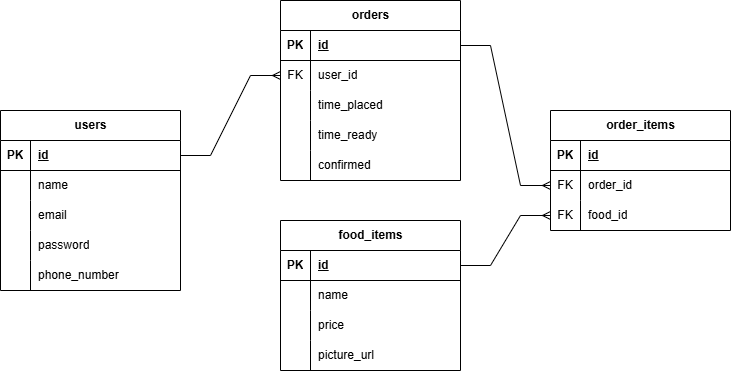

The diagram above was exported from draw.io. Its source (the exported page's mxGraphModel, read from the mxfile embedded in the PNG):
<mxGraphModel dx="770" dy="614" grid="1" gridSize="10" guides="1" tooltips="1" connect="1" arrows="1" fold="1" page="1" pageScale="1" pageWidth="850" pageHeight="1100" math="0" shadow="0" extFonts="Permanent Marker^https://fonts.googleapis.com/css?family=Permanent+Marker">
  <root>
    <mxCell id="0" />
    <mxCell id="1" parent="0" />
    <mxCell id="GBJAczNx4uQ-aJG0POui-14" value="" style="edgeStyle=entityRelationEdgeStyle;fontSize=12;html=1;endArrow=ERmany;rounded=0;exitX=1;exitY=0.5;exitDx=0;exitDy=0;entryX=0;entryY=0.5;entryDx=0;entryDy=0;" edge="1" parent="1" source="GBJAczNx4uQ-aJG0POui-32" target="GBJAczNx4uQ-aJG0POui-71">
      <mxGeometry width="100" height="100" relative="1" as="geometry">
        <mxPoint x="940" y="430" as="sourcePoint" />
        <mxPoint x="1040" y="330" as="targetPoint" />
      </mxGeometry>
    </mxCell>
    <mxCell id="GBJAczNx4uQ-aJG0POui-15" value="users" style="shape=table;startSize=30;container=1;collapsible=1;childLayout=tableLayout;fixedRows=1;rowLines=0;fontStyle=1;align=center;resizeLast=1;html=1;" vertex="1" parent="1">
      <mxGeometry x="400" y="150" width="180" height="180" as="geometry" />
    </mxCell>
    <mxCell id="GBJAczNx4uQ-aJG0POui-16" value="" style="shape=tableRow;horizontal=0;startSize=0;swimlaneHead=0;swimlaneBody=0;fillColor=none;collapsible=0;dropTarget=0;points=[[0,0.5],[1,0.5]];portConstraint=eastwest;top=0;left=0;right=0;bottom=1;" vertex="1" parent="GBJAczNx4uQ-aJG0POui-15">
      <mxGeometry y="30" width="180" height="30" as="geometry" />
    </mxCell>
    <mxCell id="GBJAczNx4uQ-aJG0POui-17" value="PK" style="shape=partialRectangle;connectable=0;fillColor=none;top=0;left=0;bottom=0;right=0;fontStyle=1;overflow=hidden;whiteSpace=wrap;html=1;" vertex="1" parent="GBJAczNx4uQ-aJG0POui-16">
      <mxGeometry width="30" height="30" as="geometry">
        <mxRectangle width="30" height="30" as="alternateBounds" />
      </mxGeometry>
    </mxCell>
    <mxCell id="GBJAczNx4uQ-aJG0POui-18" value="id" style="shape=partialRectangle;connectable=0;fillColor=none;top=0;left=0;bottom=0;right=0;align=left;spacingLeft=6;fontStyle=5;overflow=hidden;whiteSpace=wrap;html=1;" vertex="1" parent="GBJAczNx4uQ-aJG0POui-16">
      <mxGeometry x="30" width="150" height="30" as="geometry">
        <mxRectangle width="150" height="30" as="alternateBounds" />
      </mxGeometry>
    </mxCell>
    <mxCell id="GBJAczNx4uQ-aJG0POui-19" value="" style="shape=tableRow;horizontal=0;startSize=0;swimlaneHead=0;swimlaneBody=0;fillColor=none;collapsible=0;dropTarget=0;points=[[0,0.5],[1,0.5]];portConstraint=eastwest;top=0;left=0;right=0;bottom=0;" vertex="1" parent="GBJAczNx4uQ-aJG0POui-15">
      <mxGeometry y="60" width="180" height="30" as="geometry" />
    </mxCell>
    <mxCell id="GBJAczNx4uQ-aJG0POui-20" value="" style="shape=partialRectangle;connectable=0;fillColor=none;top=0;left=0;bottom=0;right=0;editable=1;overflow=hidden;whiteSpace=wrap;html=1;" vertex="1" parent="GBJAczNx4uQ-aJG0POui-19">
      <mxGeometry width="30" height="30" as="geometry">
        <mxRectangle width="30" height="30" as="alternateBounds" />
      </mxGeometry>
    </mxCell>
    <mxCell id="GBJAczNx4uQ-aJG0POui-21" value="name" style="shape=partialRectangle;connectable=0;fillColor=none;top=0;left=0;bottom=0;right=0;align=left;spacingLeft=6;overflow=hidden;whiteSpace=wrap;html=1;" vertex="1" parent="GBJAczNx4uQ-aJG0POui-19">
      <mxGeometry x="30" width="150" height="30" as="geometry">
        <mxRectangle width="150" height="30" as="alternateBounds" />
      </mxGeometry>
    </mxCell>
    <mxCell id="GBJAczNx4uQ-aJG0POui-22" value="" style="shape=tableRow;horizontal=0;startSize=0;swimlaneHead=0;swimlaneBody=0;fillColor=none;collapsible=0;dropTarget=0;points=[[0,0.5],[1,0.5]];portConstraint=eastwest;top=0;left=0;right=0;bottom=0;" vertex="1" parent="GBJAczNx4uQ-aJG0POui-15">
      <mxGeometry y="90" width="180" height="30" as="geometry" />
    </mxCell>
    <mxCell id="GBJAczNx4uQ-aJG0POui-23" value="" style="shape=partialRectangle;connectable=0;fillColor=none;top=0;left=0;bottom=0;right=0;editable=1;overflow=hidden;whiteSpace=wrap;html=1;" vertex="1" parent="GBJAczNx4uQ-aJG0POui-22">
      <mxGeometry width="30" height="30" as="geometry">
        <mxRectangle width="30" height="30" as="alternateBounds" />
      </mxGeometry>
    </mxCell>
    <mxCell id="GBJAczNx4uQ-aJG0POui-24" value="email" style="shape=partialRectangle;connectable=0;fillColor=none;top=0;left=0;bottom=0;right=0;align=left;spacingLeft=6;overflow=hidden;whiteSpace=wrap;html=1;" vertex="1" parent="GBJAczNx4uQ-aJG0POui-22">
      <mxGeometry x="30" width="150" height="30" as="geometry">
        <mxRectangle width="150" height="30" as="alternateBounds" />
      </mxGeometry>
    </mxCell>
    <mxCell id="GBJAczNx4uQ-aJG0POui-25" value="" style="shape=tableRow;horizontal=0;startSize=0;swimlaneHead=0;swimlaneBody=0;fillColor=none;collapsible=0;dropTarget=0;points=[[0,0.5],[1,0.5]];portConstraint=eastwest;top=0;left=0;right=0;bottom=0;" vertex="1" parent="GBJAczNx4uQ-aJG0POui-15">
      <mxGeometry y="120" width="180" height="30" as="geometry" />
    </mxCell>
    <mxCell id="GBJAczNx4uQ-aJG0POui-26" value="" style="shape=partialRectangle;connectable=0;fillColor=none;top=0;left=0;bottom=0;right=0;editable=1;overflow=hidden;whiteSpace=wrap;html=1;" vertex="1" parent="GBJAczNx4uQ-aJG0POui-25">
      <mxGeometry width="30" height="30" as="geometry">
        <mxRectangle width="30" height="30" as="alternateBounds" />
      </mxGeometry>
    </mxCell>
    <mxCell id="GBJAczNx4uQ-aJG0POui-27" value="password" style="shape=partialRectangle;connectable=0;fillColor=none;top=0;left=0;bottom=0;right=0;align=left;spacingLeft=6;overflow=hidden;whiteSpace=wrap;html=1;" vertex="1" parent="GBJAczNx4uQ-aJG0POui-25">
      <mxGeometry x="30" width="150" height="30" as="geometry">
        <mxRectangle width="150" height="30" as="alternateBounds" />
      </mxGeometry>
    </mxCell>
    <mxCell id="GBJAczNx4uQ-aJG0POui-28" value="" style="shape=tableRow;horizontal=0;startSize=0;swimlaneHead=0;swimlaneBody=0;fillColor=none;collapsible=0;dropTarget=0;points=[[0,0.5],[1,0.5]];portConstraint=eastwest;top=0;left=0;right=0;bottom=0;" vertex="1" parent="GBJAczNx4uQ-aJG0POui-15">
      <mxGeometry y="150" width="180" height="30" as="geometry" />
    </mxCell>
    <mxCell id="GBJAczNx4uQ-aJG0POui-29" value="" style="shape=partialRectangle;connectable=0;fillColor=none;top=0;left=0;bottom=0;right=0;editable=1;overflow=hidden;whiteSpace=wrap;html=1;" vertex="1" parent="GBJAczNx4uQ-aJG0POui-28">
      <mxGeometry width="30" height="30" as="geometry">
        <mxRectangle width="30" height="30" as="alternateBounds" />
      </mxGeometry>
    </mxCell>
    <mxCell id="GBJAczNx4uQ-aJG0POui-30" value="phone_number" style="shape=partialRectangle;connectable=0;fillColor=none;top=0;left=0;bottom=0;right=0;align=left;spacingLeft=6;overflow=hidden;whiteSpace=wrap;html=1;" vertex="1" parent="GBJAczNx4uQ-aJG0POui-28">
      <mxGeometry x="30" width="150" height="30" as="geometry">
        <mxRectangle width="150" height="30" as="alternateBounds" />
      </mxGeometry>
    </mxCell>
    <mxCell id="GBJAczNx4uQ-aJG0POui-31" value="food_items" style="shape=table;startSize=30;container=1;collapsible=1;childLayout=tableLayout;fixedRows=1;rowLines=0;fontStyle=1;align=center;resizeLast=1;html=1;" vertex="1" parent="1">
      <mxGeometry x="680" y="260" width="180" height="150" as="geometry" />
    </mxCell>
    <mxCell id="GBJAczNx4uQ-aJG0POui-32" value="" style="shape=tableRow;horizontal=0;startSize=0;swimlaneHead=0;swimlaneBody=0;fillColor=none;collapsible=0;dropTarget=0;points=[[0,0.5],[1,0.5]];portConstraint=eastwest;top=0;left=0;right=0;bottom=1;" vertex="1" parent="GBJAczNx4uQ-aJG0POui-31">
      <mxGeometry y="30" width="180" height="30" as="geometry" />
    </mxCell>
    <mxCell id="GBJAczNx4uQ-aJG0POui-33" value="PK" style="shape=partialRectangle;connectable=0;fillColor=none;top=0;left=0;bottom=0;right=0;fontStyle=1;overflow=hidden;whiteSpace=wrap;html=1;" vertex="1" parent="GBJAczNx4uQ-aJG0POui-32">
      <mxGeometry width="30" height="30" as="geometry">
        <mxRectangle width="30" height="30" as="alternateBounds" />
      </mxGeometry>
    </mxCell>
    <mxCell id="GBJAczNx4uQ-aJG0POui-34" value="id" style="shape=partialRectangle;connectable=0;fillColor=none;top=0;left=0;bottom=0;right=0;align=left;spacingLeft=6;fontStyle=5;overflow=hidden;whiteSpace=wrap;html=1;" vertex="1" parent="GBJAczNx4uQ-aJG0POui-32">
      <mxGeometry x="30" width="150" height="30" as="geometry">
        <mxRectangle width="150" height="30" as="alternateBounds" />
      </mxGeometry>
    </mxCell>
    <mxCell id="GBJAczNx4uQ-aJG0POui-35" value="" style="shape=tableRow;horizontal=0;startSize=0;swimlaneHead=0;swimlaneBody=0;fillColor=none;collapsible=0;dropTarget=0;points=[[0,0.5],[1,0.5]];portConstraint=eastwest;top=0;left=0;right=0;bottom=0;" vertex="1" parent="GBJAczNx4uQ-aJG0POui-31">
      <mxGeometry y="60" width="180" height="30" as="geometry" />
    </mxCell>
    <mxCell id="GBJAczNx4uQ-aJG0POui-36" value="" style="shape=partialRectangle;connectable=0;fillColor=none;top=0;left=0;bottom=0;right=0;editable=1;overflow=hidden;whiteSpace=wrap;html=1;" vertex="1" parent="GBJAczNx4uQ-aJG0POui-35">
      <mxGeometry width="30" height="30" as="geometry">
        <mxRectangle width="30" height="30" as="alternateBounds" />
      </mxGeometry>
    </mxCell>
    <mxCell id="GBJAczNx4uQ-aJG0POui-37" value="name" style="shape=partialRectangle;connectable=0;fillColor=none;top=0;left=0;bottom=0;right=0;align=left;spacingLeft=6;overflow=hidden;whiteSpace=wrap;html=1;" vertex="1" parent="GBJAczNx4uQ-aJG0POui-35">
      <mxGeometry x="30" width="150" height="30" as="geometry">
        <mxRectangle width="150" height="30" as="alternateBounds" />
      </mxGeometry>
    </mxCell>
    <mxCell id="GBJAczNx4uQ-aJG0POui-38" value="" style="shape=tableRow;horizontal=0;startSize=0;swimlaneHead=0;swimlaneBody=0;fillColor=none;collapsible=0;dropTarget=0;points=[[0,0.5],[1,0.5]];portConstraint=eastwest;top=0;left=0;right=0;bottom=0;" vertex="1" parent="GBJAczNx4uQ-aJG0POui-31">
      <mxGeometry y="90" width="180" height="30" as="geometry" />
    </mxCell>
    <mxCell id="GBJAczNx4uQ-aJG0POui-39" value="" style="shape=partialRectangle;connectable=0;fillColor=none;top=0;left=0;bottom=0;right=0;editable=1;overflow=hidden;whiteSpace=wrap;html=1;" vertex="1" parent="GBJAczNx4uQ-aJG0POui-38">
      <mxGeometry width="30" height="30" as="geometry">
        <mxRectangle width="30" height="30" as="alternateBounds" />
      </mxGeometry>
    </mxCell>
    <mxCell id="GBJAczNx4uQ-aJG0POui-40" value="price" style="shape=partialRectangle;connectable=0;fillColor=none;top=0;left=0;bottom=0;right=0;align=left;spacingLeft=6;overflow=hidden;whiteSpace=wrap;html=1;" vertex="1" parent="GBJAczNx4uQ-aJG0POui-38">
      <mxGeometry x="30" width="150" height="30" as="geometry">
        <mxRectangle width="150" height="30" as="alternateBounds" />
      </mxGeometry>
    </mxCell>
    <mxCell id="GBJAczNx4uQ-aJG0POui-41" value="" style="shape=tableRow;horizontal=0;startSize=0;swimlaneHead=0;swimlaneBody=0;fillColor=none;collapsible=0;dropTarget=0;points=[[0,0.5],[1,0.5]];portConstraint=eastwest;top=0;left=0;right=0;bottom=0;" vertex="1" parent="GBJAczNx4uQ-aJG0POui-31">
      <mxGeometry y="120" width="180" height="30" as="geometry" />
    </mxCell>
    <mxCell id="GBJAczNx4uQ-aJG0POui-42" value="" style="shape=partialRectangle;connectable=0;fillColor=none;top=0;left=0;bottom=0;right=0;editable=1;overflow=hidden;whiteSpace=wrap;html=1;" vertex="1" parent="GBJAczNx4uQ-aJG0POui-41">
      <mxGeometry width="30" height="30" as="geometry">
        <mxRectangle width="30" height="30" as="alternateBounds" />
      </mxGeometry>
    </mxCell>
    <mxCell id="GBJAczNx4uQ-aJG0POui-43" value="picture_url" style="shape=partialRectangle;connectable=0;fillColor=none;top=0;left=0;bottom=0;right=0;align=left;spacingLeft=6;overflow=hidden;whiteSpace=wrap;html=1;" vertex="1" parent="GBJAczNx4uQ-aJG0POui-41">
      <mxGeometry x="30" width="150" height="30" as="geometry">
        <mxRectangle width="150" height="30" as="alternateBounds" />
      </mxGeometry>
    </mxCell>
    <mxCell id="GBJAczNx4uQ-aJG0POui-48" value="orders" style="shape=table;startSize=30;container=1;collapsible=1;childLayout=tableLayout;fixedRows=1;rowLines=0;fontStyle=1;align=center;resizeLast=1;html=1;" vertex="1" parent="1">
      <mxGeometry x="680" y="40" width="180" height="180" as="geometry" />
    </mxCell>
    <mxCell id="GBJAczNx4uQ-aJG0POui-49" value="" style="shape=tableRow;horizontal=0;startSize=0;swimlaneHead=0;swimlaneBody=0;fillColor=none;collapsible=0;dropTarget=0;points=[[0,0.5],[1,0.5]];portConstraint=eastwest;top=0;left=0;right=0;bottom=1;" vertex="1" parent="GBJAczNx4uQ-aJG0POui-48">
      <mxGeometry y="30" width="180" height="30" as="geometry" />
    </mxCell>
    <mxCell id="GBJAczNx4uQ-aJG0POui-50" value="PK" style="shape=partialRectangle;connectable=0;fillColor=none;top=0;left=0;bottom=0;right=0;fontStyle=1;overflow=hidden;whiteSpace=wrap;html=1;" vertex="1" parent="GBJAczNx4uQ-aJG0POui-49">
      <mxGeometry width="30" height="30" as="geometry">
        <mxRectangle width="30" height="30" as="alternateBounds" />
      </mxGeometry>
    </mxCell>
    <mxCell id="GBJAczNx4uQ-aJG0POui-51" value="id" style="shape=partialRectangle;connectable=0;fillColor=none;top=0;left=0;bottom=0;right=0;align=left;spacingLeft=6;fontStyle=5;overflow=hidden;whiteSpace=wrap;html=1;" vertex="1" parent="GBJAczNx4uQ-aJG0POui-49">
      <mxGeometry x="30" width="150" height="30" as="geometry">
        <mxRectangle width="150" height="30" as="alternateBounds" />
      </mxGeometry>
    </mxCell>
    <mxCell id="GBJAczNx4uQ-aJG0POui-52" value="" style="shape=tableRow;horizontal=0;startSize=0;swimlaneHead=0;swimlaneBody=0;fillColor=none;collapsible=0;dropTarget=0;points=[[0,0.5],[1,0.5]];portConstraint=eastwest;top=0;left=0;right=0;bottom=0;" vertex="1" parent="GBJAczNx4uQ-aJG0POui-48">
      <mxGeometry y="60" width="180" height="30" as="geometry" />
    </mxCell>
    <mxCell id="GBJAczNx4uQ-aJG0POui-53" value="FK" style="shape=partialRectangle;connectable=0;fillColor=none;top=0;left=0;bottom=0;right=0;editable=1;overflow=hidden;whiteSpace=wrap;html=1;" vertex="1" parent="GBJAczNx4uQ-aJG0POui-52">
      <mxGeometry width="30" height="30" as="geometry">
        <mxRectangle width="30" height="30" as="alternateBounds" />
      </mxGeometry>
    </mxCell>
    <mxCell id="GBJAczNx4uQ-aJG0POui-54" value="user_id" style="shape=partialRectangle;connectable=0;fillColor=none;top=0;left=0;bottom=0;right=0;align=left;spacingLeft=6;overflow=hidden;whiteSpace=wrap;html=1;" vertex="1" parent="GBJAczNx4uQ-aJG0POui-52">
      <mxGeometry x="30" width="150" height="30" as="geometry">
        <mxRectangle width="150" height="30" as="alternateBounds" />
      </mxGeometry>
    </mxCell>
    <mxCell id="GBJAczNx4uQ-aJG0POui-55" value="" style="shape=tableRow;horizontal=0;startSize=0;swimlaneHead=0;swimlaneBody=0;fillColor=none;collapsible=0;dropTarget=0;points=[[0,0.5],[1,0.5]];portConstraint=eastwest;top=0;left=0;right=0;bottom=0;" vertex="1" parent="GBJAczNx4uQ-aJG0POui-48">
      <mxGeometry y="90" width="180" height="30" as="geometry" />
    </mxCell>
    <mxCell id="GBJAczNx4uQ-aJG0POui-56" value="" style="shape=partialRectangle;connectable=0;fillColor=none;top=0;left=0;bottom=0;right=0;editable=1;overflow=hidden;whiteSpace=wrap;html=1;" vertex="1" parent="GBJAczNx4uQ-aJG0POui-55">
      <mxGeometry width="30" height="30" as="geometry">
        <mxRectangle width="30" height="30" as="alternateBounds" />
      </mxGeometry>
    </mxCell>
    <mxCell id="GBJAczNx4uQ-aJG0POui-57" value="time_placed" style="shape=partialRectangle;connectable=0;fillColor=none;top=0;left=0;bottom=0;right=0;align=left;spacingLeft=6;overflow=hidden;whiteSpace=wrap;html=1;" vertex="1" parent="GBJAczNx4uQ-aJG0POui-55">
      <mxGeometry x="30" width="150" height="30" as="geometry">
        <mxRectangle width="150" height="30" as="alternateBounds" />
      </mxGeometry>
    </mxCell>
    <mxCell id="GBJAczNx4uQ-aJG0POui-58" value="" style="shape=tableRow;horizontal=0;startSize=0;swimlaneHead=0;swimlaneBody=0;fillColor=none;collapsible=0;dropTarget=0;points=[[0,0.5],[1,0.5]];portConstraint=eastwest;top=0;left=0;right=0;bottom=0;" vertex="1" parent="GBJAczNx4uQ-aJG0POui-48">
      <mxGeometry y="120" width="180" height="30" as="geometry" />
    </mxCell>
    <mxCell id="GBJAczNx4uQ-aJG0POui-59" value="" style="shape=partialRectangle;connectable=0;fillColor=none;top=0;left=0;bottom=0;right=0;editable=1;overflow=hidden;whiteSpace=wrap;html=1;" vertex="1" parent="GBJAczNx4uQ-aJG0POui-58">
      <mxGeometry width="30" height="30" as="geometry">
        <mxRectangle width="30" height="30" as="alternateBounds" />
      </mxGeometry>
    </mxCell>
    <mxCell id="GBJAczNx4uQ-aJG0POui-60" value="time_ready" style="shape=partialRectangle;connectable=0;fillColor=none;top=0;left=0;bottom=0;right=0;align=left;spacingLeft=6;overflow=hidden;whiteSpace=wrap;html=1;" vertex="1" parent="GBJAczNx4uQ-aJG0POui-58">
      <mxGeometry x="30" width="150" height="30" as="geometry">
        <mxRectangle width="150" height="30" as="alternateBounds" />
      </mxGeometry>
    </mxCell>
    <mxCell id="GBJAczNx4uQ-aJG0POui-61" value="" style="shape=tableRow;horizontal=0;startSize=0;swimlaneHead=0;swimlaneBody=0;fillColor=none;collapsible=0;dropTarget=0;points=[[0,0.5],[1,0.5]];portConstraint=eastwest;top=0;left=0;right=0;bottom=0;" vertex="1" parent="GBJAczNx4uQ-aJG0POui-48">
      <mxGeometry y="150" width="180" height="30" as="geometry" />
    </mxCell>
    <mxCell id="GBJAczNx4uQ-aJG0POui-62" value="" style="shape=partialRectangle;connectable=0;fillColor=none;top=0;left=0;bottom=0;right=0;editable=1;overflow=hidden;whiteSpace=wrap;html=1;" vertex="1" parent="GBJAczNx4uQ-aJG0POui-61">
      <mxGeometry width="30" height="30" as="geometry">
        <mxRectangle width="30" height="30" as="alternateBounds" />
      </mxGeometry>
    </mxCell>
    <mxCell id="GBJAczNx4uQ-aJG0POui-63" value="confirmed" style="shape=partialRectangle;connectable=0;fillColor=none;top=0;left=0;bottom=0;right=0;align=left;spacingLeft=6;overflow=hidden;whiteSpace=wrap;html=1;" vertex="1" parent="GBJAczNx4uQ-aJG0POui-61">
      <mxGeometry x="30" width="150" height="30" as="geometry">
        <mxRectangle width="150" height="30" as="alternateBounds" />
      </mxGeometry>
    </mxCell>
    <mxCell id="GBJAczNx4uQ-aJG0POui-64" value="order_items" style="shape=table;startSize=30;container=1;collapsible=1;childLayout=tableLayout;fixedRows=1;rowLines=0;fontStyle=1;align=center;resizeLast=1;html=1;" vertex="1" parent="1">
      <mxGeometry x="950" y="150" width="180" height="120" as="geometry" />
    </mxCell>
    <mxCell id="GBJAczNx4uQ-aJG0POui-65" value="" style="shape=tableRow;horizontal=0;startSize=0;swimlaneHead=0;swimlaneBody=0;fillColor=none;collapsible=0;dropTarget=0;points=[[0,0.5],[1,0.5]];portConstraint=eastwest;top=0;left=0;right=0;bottom=1;" vertex="1" parent="GBJAczNx4uQ-aJG0POui-64">
      <mxGeometry y="30" width="180" height="30" as="geometry" />
    </mxCell>
    <mxCell id="GBJAczNx4uQ-aJG0POui-66" value="PK" style="shape=partialRectangle;connectable=0;fillColor=none;top=0;left=0;bottom=0;right=0;fontStyle=1;overflow=hidden;whiteSpace=wrap;html=1;" vertex="1" parent="GBJAczNx4uQ-aJG0POui-65">
      <mxGeometry width="30" height="30" as="geometry">
        <mxRectangle width="30" height="30" as="alternateBounds" />
      </mxGeometry>
    </mxCell>
    <mxCell id="GBJAczNx4uQ-aJG0POui-67" value="id" style="shape=partialRectangle;connectable=0;fillColor=none;top=0;left=0;bottom=0;right=0;align=left;spacingLeft=6;fontStyle=5;overflow=hidden;whiteSpace=wrap;html=1;" vertex="1" parent="GBJAczNx4uQ-aJG0POui-65">
      <mxGeometry x="30" width="150" height="30" as="geometry">
        <mxRectangle width="150" height="30" as="alternateBounds" />
      </mxGeometry>
    </mxCell>
    <mxCell id="GBJAczNx4uQ-aJG0POui-68" value="" style="shape=tableRow;horizontal=0;startSize=0;swimlaneHead=0;swimlaneBody=0;fillColor=none;collapsible=0;dropTarget=0;points=[[0,0.5],[1,0.5]];portConstraint=eastwest;top=0;left=0;right=0;bottom=0;" vertex="1" parent="GBJAczNx4uQ-aJG0POui-64">
      <mxGeometry y="60" width="180" height="30" as="geometry" />
    </mxCell>
    <mxCell id="GBJAczNx4uQ-aJG0POui-69" value="FK" style="shape=partialRectangle;connectable=0;fillColor=none;top=0;left=0;bottom=0;right=0;editable=1;overflow=hidden;whiteSpace=wrap;html=1;" vertex="1" parent="GBJAczNx4uQ-aJG0POui-68">
      <mxGeometry width="30" height="30" as="geometry">
        <mxRectangle width="30" height="30" as="alternateBounds" />
      </mxGeometry>
    </mxCell>
    <mxCell id="GBJAczNx4uQ-aJG0POui-70" value="order_id" style="shape=partialRectangle;connectable=0;fillColor=none;top=0;left=0;bottom=0;right=0;align=left;spacingLeft=6;overflow=hidden;whiteSpace=wrap;html=1;" vertex="1" parent="GBJAczNx4uQ-aJG0POui-68">
      <mxGeometry x="30" width="150" height="30" as="geometry">
        <mxRectangle width="150" height="30" as="alternateBounds" />
      </mxGeometry>
    </mxCell>
    <mxCell id="GBJAczNx4uQ-aJG0POui-71" value="" style="shape=tableRow;horizontal=0;startSize=0;swimlaneHead=0;swimlaneBody=0;fillColor=none;collapsible=0;dropTarget=0;points=[[0,0.5],[1,0.5]];portConstraint=eastwest;top=0;left=0;right=0;bottom=0;" vertex="1" parent="GBJAczNx4uQ-aJG0POui-64">
      <mxGeometry y="90" width="180" height="30" as="geometry" />
    </mxCell>
    <mxCell id="GBJAczNx4uQ-aJG0POui-72" value="FK" style="shape=partialRectangle;connectable=0;fillColor=none;top=0;left=0;bottom=0;right=0;editable=1;overflow=hidden;whiteSpace=wrap;html=1;" vertex="1" parent="GBJAczNx4uQ-aJG0POui-71">
      <mxGeometry width="30" height="30" as="geometry">
        <mxRectangle width="30" height="30" as="alternateBounds" />
      </mxGeometry>
    </mxCell>
    <mxCell id="GBJAczNx4uQ-aJG0POui-73" value="food_id" style="shape=partialRectangle;connectable=0;fillColor=none;top=0;left=0;bottom=0;right=0;align=left;spacingLeft=6;overflow=hidden;whiteSpace=wrap;html=1;" vertex="1" parent="GBJAczNx4uQ-aJG0POui-71">
      <mxGeometry x="30" width="150" height="30" as="geometry">
        <mxRectangle width="150" height="30" as="alternateBounds" />
      </mxGeometry>
    </mxCell>
    <mxCell id="GBJAczNx4uQ-aJG0POui-83" value="" style="edgeStyle=entityRelationEdgeStyle;fontSize=12;html=1;endArrow=ERmany;rounded=0;exitX=1;exitY=0.5;exitDx=0;exitDy=0;entryX=0;entryY=0.5;entryDx=0;entryDy=0;" edge="1" parent="1" source="GBJAczNx4uQ-aJG0POui-16" target="GBJAczNx4uQ-aJG0POui-52">
      <mxGeometry width="100" height="100" relative="1" as="geometry">
        <mxPoint x="560" y="190" as="sourcePoint" />
        <mxPoint x="660" y="90" as="targetPoint" />
      </mxGeometry>
    </mxCell>
    <mxCell id="GBJAczNx4uQ-aJG0POui-84" value="" style="edgeStyle=entityRelationEdgeStyle;fontSize=12;html=1;endArrow=ERmany;rounded=0;exitX=1;exitY=0.5;exitDx=0;exitDy=0;entryX=0;entryY=0.5;entryDx=0;entryDy=0;" edge="1" parent="1" source="GBJAczNx4uQ-aJG0POui-49" target="GBJAczNx4uQ-aJG0POui-68">
      <mxGeometry width="100" height="100" relative="1" as="geometry">
        <mxPoint x="960" y="310" as="sourcePoint" />
        <mxPoint x="1060" y="210" as="targetPoint" />
      </mxGeometry>
    </mxCell>
  </root>
</mxGraphModel>